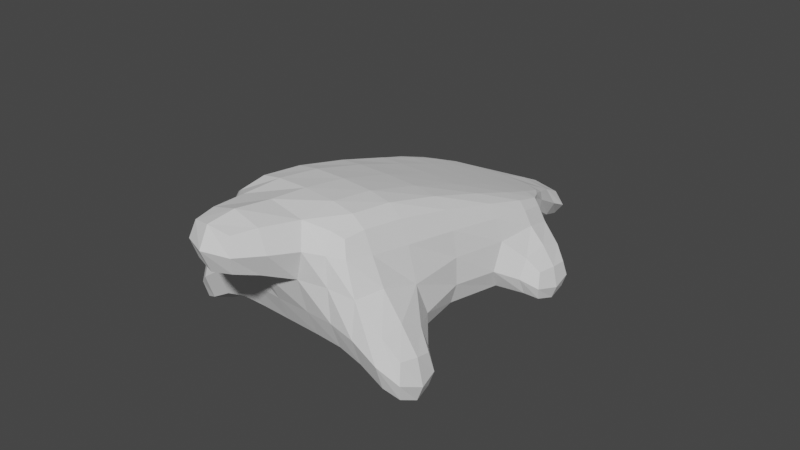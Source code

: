# Source: parts_body_a5_lizard.blend  (saved by Blender 3.4.6; exported with 4.5.12 LTS)
import bpy
from mathutils import Matrix  # noqa: F401  (used for matrix-valued properties, if any)

bpy.ops.wm.read_factory_settings(use_empty=True)
scene = bpy.context.scene
scene.name = 'Scene'

# ---- collections
col_collection = bpy.data.collections.new('Collection'); scene.collection.children.link(col_collection)

# ---- world
world_world = bpy.data.worlds.new('World'); scene.world = world_world
world_world.use_nodes = True; world_world.node_tree.nodes.clear()
_N = world_world.node_tree.nodes; _L = world_world.node_tree.links
n0 = _N.new('ShaderNodeOutputWorld'); n0.name = 'World Output'; n0.location = (300, 300)
n1 = _N.new('ShaderNodeBackground'); n1.name = 'Background'; n1.location = (10, 300)
n1.inputs[0].default_value = (0.05088, 0.05088, 0.05088, 1.0)
_L.new(n1.outputs[0], n0.inputs[0])
n0.is_active_output = True
world_world.color = (0.05088, 0.05088, 0.05088)
world_world.use_sun_shadow = False
world_world.sun_shadow_jitter_overblur = 0.0

# ---- meshes
me_058 = bpy.data.meshes.new('立方体.058')
me_058.from_pydata([(-0.8787, -0.9408, -0.5282), (-0.7252, -0.9364, 1.219), (-0.6231, 0.6442, -0.5282), (-0.6231, 0.6442, 0.3789), (1.118, -0.8843, -0.5282), (0.9301, -0.8896, 1.203), (0.4649, 0.6936, -0.5282), (0.4649, 0.6936, 0.3789), (0.3931, 0.9175, -0.4403), (0.3704, 1.098, -0.007916), (0.6207, -0.8984, -0.5282), (0.6207, -0.8984, 1.348), (-0.6073, 0.8892, -0.4403), (-0.3796, -0.9267, 1.348), (-0.6299, 1.07, -0.007916), (-0.3796, -0.9267, -0.5282), (-1.021, 0.1975, -0.5282), (-1.021, 0.1975, 0.7481), (0.975, 0.2539, -0.5282), (0.975, 0.2539, 0.7481), (0.478, 0.2398, 0.7481), (0.478, 0.2398, -0.5282), (-0.5223, 0.2116, -0.5282), (-0.5223, 0.2116, 0.7481), (-1.074, 0.6196, 0.3789), (0.9221, 0.676, -0.5282), (-1.074, 0.6196, -0.5282), (0.9221, 0.676, 0.3789), (0.4251, 0.662, 0.3789), (0.4251, 0.662, -0.5282), (-0.5752, 0.6337, -0.5282), (-0.5752, 0.6337, 0.3789), (-0.9281, -0.5466, -0.5282), (0.8807, -0.4955, 1.203), (0.5713, -0.5043, 1.348), (0.5713, -0.5043, -0.5282), (-0.429, -0.5325, -0.5282), (-0.429, -0.5325, 1.348), (-0.7746, -0.5423, 1.219), (1.068, -0.4902, -0.5282), (-0.8787, -0.9408, 0.5959), (-0.6231, 0.6442, 0.1823), (0.4649, 0.6936, 0.1823), (1.118, -0.8843, 0.5959), (0.6207, -0.8984, 0.5959), (0.3704, 1.098, -0.5913), (-0.6299, 1.07, -0.5913), (-0.3796, -0.9267, 0.5959), (0.975, 0.2539, 0.3064), (-1.021, 0.1975, 0.3064), (0.9221, 0.676, 0.1823), (-1.074, 0.6196, 0.1823), (-0.9281, -0.5466, 0.3064), (1.068, -0.4902, 0.3064), (-0.6523, 1.249, -0.2354), (0.348, 1.277, -0.2354), (0.348, 1.277, -0.7567), (-0.6523, 1.249, -0.7567), (0.6807, -1.377, 1.658), (-0.3196, -1.405, 1.658), (0.6807, -1.377, 0.5959), (-0.3196, -1.405, 0.5959), (-1.557, -0.5644, -1.163), (-1.508, -0.9585, -1.163), (-1.557, -0.5644, -0.3282), (-1.508, -0.9585, -0.03875), (1.779, -0.8656, -0.01495), (1.779, -0.8656, -1.139), (1.73, -0.4715, -1.139), (1.73, -0.4715, -0.3044), (1.474, 0.268, -0.1469), (1.474, 0.268, -0.9815), (1.422, 0.6901, -0.9815), (1.422, 0.6901, -0.2709), (-1.696, 0.602, -1.163), (-1.643, 0.1799, -1.163), (-1.643, 0.1799, -0.3282), (-1.696, 0.602, -0.4523)], [], [(51, 24, 3, 41), (45, 9, 7, 42), (53, 33, 5, 43), (47, 13, 1, 40), (35, 39, 4, 10), (37, 38, 1, 13), (33, 34, 11, 5), (36, 35, 10, 15), (43, 5, 11, 44), (9, 45, 56, 55), (41, 3, 14, 46), (32, 36, 15, 0), (34, 37, 13, 11), (44, 11, 58, 60), (28, 31, 23, 20), (26, 30, 22, 16), (30, 29, 21, 22), (27, 28, 20, 19), (31, 24, 17, 23), (29, 25, 18, 21), (50, 27, 19, 48), (52, 38, 17, 49), (42, 7, 27, 50), (8, 6, 25, 29), (14, 3, 24, 31), (7, 9, 28, 27), (12, 8, 29, 30), (2, 12, 30, 26), (9, 14, 31, 28), (49, 17, 24, 51), (40, 1, 38, 52), (20, 23, 37, 34), (16, 22, 36, 32), (22, 21, 35, 36), (19, 20, 34, 33), (23, 17, 38, 37), (21, 18, 39, 35), (48, 19, 33, 53), (18, 48, 53, 39), (52, 32, 62, 64), (51, 26, 74, 77), (6, 42, 50, 25), (32, 52, 49, 16), (48, 18, 71, 70), (10, 44, 47, 15), (2, 41, 46, 12), (12, 46, 45, 8), (4, 43, 44, 10), (15, 47, 40, 0), (53, 43, 66, 69), (8, 45, 42, 6), (26, 51, 41, 2), (57, 54, 55, 56), (14, 9, 55, 54), (46, 14, 54, 57), (45, 46, 57, 56), (60, 58, 59, 61), (11, 13, 59, 58), (47, 44, 60, 61), (13, 47, 61, 59), (63, 65, 64, 62), (32, 0, 63, 62), (40, 52, 64, 65), (0, 40, 65, 63), (68, 69, 66, 67), (43, 4, 67, 66), (39, 53, 69, 68), (4, 39, 68, 67), (72, 73, 70, 71), (50, 48, 70, 73), (18, 25, 72, 71), (25, 50, 73, 72), (75, 76, 77, 74), (49, 51, 77, 76), (16, 49, 76, 75), (26, 16, 75, 74)])
_uv = me_058.uv_layers.new(name='UVマップ')
_uv.uv.foreach_set('vector', [0.5, 0.1875, 0.625, 0.1875, 0.625, 0.25, 0.5, 0.25, 0.5, 0.375, 0.625, 0.375, 0.625, 0.5, 0.5, 0.5, 0.5, 0.6875, 0.625, 0.6875, 0.625, 0.75, 0.5, 0.75, 0.5, 0.9375, 0.625, 0.9375, 0.625, 1.0, 0.5, 1.0, 0.25, 0.6875, 0.375, 0.6875, 0.375, 0.75, 0.25, 0.75, 0.8125, 0.6875, 0.875, 0.6875, 0.875, 0.75, 0.8125, 0.75, 0.625, 0.6875, 0.75, 0.6875, 0.75, 0.75, 0.625, 0.75, 0.1875, 0.6875, 0.25, 0.6875, 0.25, 0.75, 0.1875, 0.75, 0.5, 0.75, 0.625, 0.75, 0.625, 0.875, 0.5, 0.875, 0.625, 0.375, 0.5, 0.375, 0.5, 0.375, 0.625, 0.375, 0.5, 0.25, 0.625, 0.25, 0.625, 0.3125, 0.5, 0.3125, 0.125, 0.6875, 0.1875, 0.6875, 0.1875, 0.75, 0.125, 0.75, 0.75, 0.6875, 0.8125, 0.6875, 0.8125, 0.75, 0.75, 0.75, 0.5, 0.875, 0.625, 0.875, 0.625, 0.875, 0.5, 0.875, 0.75, 0.5625, 0.8125, 0.5625, 0.8125, 0.625, 0.75, 0.625, 0.125, 0.5625, 0.1875, 0.5625, 0.1875, 0.625, 0.125, 0.625, 0.1875, 0.5625, 0.25, 0.5625, 0.25, 0.625, 0.1875, 0.625, 0.625, 0.5625, 0.75, 0.5625, 0.75, 0.625, 0.625, 0.625, 0.8125, 0.5625, 0.875, 0.5625, 0.875, 0.625, 0.8125, 0.625, 0.25, 0.5625, 0.375, 0.5625, 0.375, 0.625, 0.25, 0.625, 0.5, 0.5625, 0.625, 0.5625, 0.625, 0.625, 0.5, 0.625, 0.5, 0.0625, 0.625, 0.0625, 0.625, 0.125, 0.5, 0.125, 0.5, 0.5, 0.625, 0.5, 0.625, 0.5625, 0.5, 0.5625, 0.25, 0.5, 0.375, 0.5, 0.375, 0.5625, 0.25, 0.5625, 0.8125, 0.5, 0.875, 0.5, 0.875, 0.5625, 0.8125, 0.5625, 0.625, 0.5, 0.75, 0.5, 0.75, 0.5625, 0.625, 0.5625, 0.1875, 0.5, 0.25, 0.5, 0.25, 0.5625, 0.1875, 0.5625, 0.125, 0.5, 0.1875, 0.5, 0.1875, 0.5625, 0.125, 0.5625, 0.75, 0.5, 0.8125, 0.5, 0.8125, 0.5625, 0.75, 0.5625, 0.5, 0.125, 0.625, 0.125, 0.625, 0.1875, 0.5, 0.1875, 0.5, 0.0, 0.625, 0.0, 0.625, 0.0625, 0.5, 0.0625, 0.75, 0.625, 0.8125, 0.625, 0.8125, 0.6875, 0.75, 0.6875, 0.125, 0.625, 0.1875, 0.625, 0.1875, 0.6875, 0.125, 0.6875, 0.1875, 0.625, 0.25, 0.625, 0.25, 0.6875, 0.1875, 0.6875, 0.625, 0.625, 0.75, 0.625, 0.75, 0.6875, 0.625, 0.6875, 0.8125, 0.625, 0.875, 0.625, 0.875, 0.6875, 0.8125, 0.6875, 0.25, 0.625, 0.375, 0.625, 0.375, 0.6875, 0.25, 0.6875, 0.5, 0.625, 0.625, 0.625, 0.625, 0.6875, 0.5, 0.6875, 0.375, 0.625, 0.5, 0.625, 0.5, 0.6875, 0.375, 0.6875, 0.5, 0.0625, 0.375, 0.0625, 0.375, 0.0625, 0.5, 0.0625, 0.5, 0.1875, 0.375, 0.1875, 0.375, 0.1875, 0.5, 0.1875, 0.375, 0.5, 0.5, 0.5, 0.5, 0.5625, 0.375, 0.5625, 0.375, 0.0625, 0.5, 0.0625, 0.5, 0.125, 0.375, 0.125, 0.5, 0.625, 0.375, 0.625, 0.375, 0.625, 0.5, 0.625, 0.375, 0.875, 0.5, 0.875, 0.5, 0.9375, 0.375, 0.9375, 0.375, 0.25, 0.5, 0.25, 0.5, 0.3125, 0.375, 0.3125, 0.375, 0.3125, 0.5, 0.3125, 0.5, 0.375, 0.375, 0.375, 0.375, 0.75, 0.5, 0.75, 0.5, 0.875, 0.375, 0.875, 0.375, 0.9375, 0.5, 0.9375, 0.5, 1.0, 0.375, 1.0, 0.5, 0.6875, 0.5, 0.75, 0.5, 0.75, 0.5, 0.6875, 0.375, 0.375, 0.5, 0.375, 0.5, 0.5, 0.375, 0.5, 0.375, 0.1875, 0.5, 0.1875, 0.5, 0.25, 0.375, 0.25, 0.5, 0.3125, 0.625, 0.3125, 0.625, 0.375, 0.5, 0.375, 0.8125, 0.5, 0.75, 0.5, 0.75, 0.5, 0.8125, 0.5, 0.5, 0.3125, 0.625, 0.3125, 0.625, 0.3125, 0.5, 0.3125, 0.5, 0.375, 0.5, 0.3125, 0.5, 0.3125, 0.5, 0.375, 0.5, 0.875, 0.625, 0.875, 0.625, 0.9375, 0.5, 0.9375, 0.75, 0.75, 0.8125, 0.75, 0.8125, 0.75, 0.75, 0.75, 0.5, 0.9375, 0.5, 0.875, 0.5, 0.875, 0.5, 0.9375, 0.625, 0.9375, 0.5, 0.9375, 0.5, 0.9375, 0.625, 0.9375, 0.375, 0.0, 0.5, 0.0, 0.5, 0.0625, 0.375, 0.0625, 0.125, 0.6875, 0.125, 0.75, 0.125, 0.75, 0.125, 0.6875, 0.5, 0.0, 0.5, 0.0625, 0.5, 0.0625, 0.5, 0.0, 0.375, 1.0, 0.5, 1.0, 0.5, 1.0, 0.375, 1.0, 0.375, 0.6875, 0.5, 0.6875, 0.5, 0.75, 0.375, 0.75, 0.5, 0.75, 0.375, 0.75, 0.375, 0.75, 0.5, 0.75, 0.375, 0.6875, 0.5, 0.6875, 0.5, 0.6875, 0.375, 0.6875, 0.375, 0.75, 0.375, 0.6875, 0.375, 0.6875, 0.375, 0.75, 0.375, 0.5625, 0.5, 0.5625, 0.5, 0.625, 0.375, 0.625, 0.5, 0.5625, 0.5, 0.625, 0.5, 0.625, 0.5, 0.5625, 0.375, 0.625, 0.375, 0.5625, 0.375, 0.5625, 0.375, 0.625, 0.375, 0.5625, 0.5, 0.5625, 0.5, 0.5625, 0.375, 0.5625, 0.375, 0.125, 0.5, 0.125, 0.5, 0.1875, 0.375, 0.1875, 0.5, 0.125, 0.5, 0.1875, 0.5, 0.1875, 0.5, 0.125, 0.375, 0.125, 0.5, 0.125, 0.5, 0.125, 0.375, 0.125, 0.125, 0.5625, 0.125, 0.625, 0.125, 0.625, 0.125, 0.5625])
me_058.update()

# ---- objects
ob_054 = bpy.data.objects.new('立方体.054', me_058)

# ---- transforms, parenting, visibility, modifiers, constraints
ob_054.location = (0.0, 0.0, -4.768e-07)
ob_054.rotation_euler = (0.0, -0.0, -0.1128)
ob_054.scale = (5.51, 11.6, 4.689)
_m = ob_054.modifiers.new('細分化', 'SUBSURF')
_m.levels = 3
_m.render_levels = 1

# ---- collection membership
col_collection.objects.link(ob_054)

# ---- scene / render settings (as saved in the file)
scene.frame_start = 1; scene.frame_end = 250; scene.frame_set(1)
scene.render.engine = 'CYCLES'
scene.cycles.sampling_pattern = 'TABULATED_SOBOL'
scene.cycles.use_light_tree = False
scene.view_settings.view_transform = 'Filmic'
bpy.context.view_layer.update()

# ---- added for rendering (the .blend has no active camera and no usable light): camera, sun
cam_auto = bpy.data.cameras.new('AutoCamera')
cam_auto.lens = 50.0
cam_auto.sensor_width = 36.0
cam_auto.clip_end = 1000.0
ob_auto_camera = bpy.data.objects.new('AutoCamera', cam_auto)
scene.collection.objects.link(ob_auto_camera)
ob_auto_camera.location = (39.1492, -47.5737, 32.3652)
ob_auto_camera.rotation_euler = (1.09748, -7.21219e-08, 0.694738)
scene.camera = ob_auto_camera
light_auto_sun = bpy.data.lights.new('AutoSun', 'SUN')
light_auto_sun.energy = 3.0
light_auto_sun.angle = 0.0523599
ob_auto_sun = bpy.data.objects.new('AutoSun', light_auto_sun)
scene.collection.objects.link(ob_auto_sun)
ob_auto_sun.rotation_euler = (0.872665, 0.174533, 0.523599)
bpy.context.view_layer.update()
